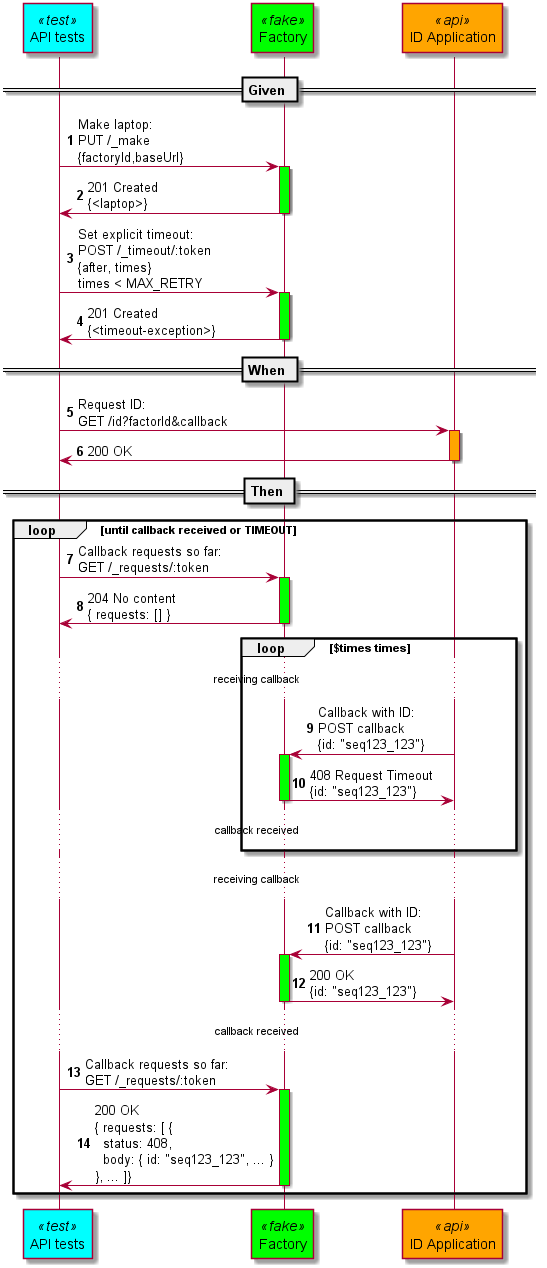

The diagram above was rendered by PlantUML. Its source (embedded in the PNG):
@startuml 03_negative_timeout

skinparam participant {
    backgroundColor<<test>> Aqua
    backgroundColor<<fake>> Lime
    backgroundColor<<api>> Orange
}

participant "API tests" as API <<test>> order 10
participant "Factory" as Factory <<fake>> order 20
participant "ID Application" as ID <<api>> order 30

autonumber

== Given ==

API -> Factory : Make laptop:\nPUT /_make\n{factoryId,baseUrl}
activate Factory #Lime
Factory -> API : 201 Created\n{<laptop>}
deactivate Factory

API -> Factory : Set explicit timeout:\nPOST /_timeout/:token\n{after, times}\ntimes < MAX_RETRY
activate Factory #Lime
Factory -> API : 201 Created\n{<timeout-exception>}
deactivate Factory

== When ==

API -> ID : Request ID:\nGET /id?factorId&callback
activate ID #Orange
ID -> API : 200 OK
deactivate ID

== Then ==

loop until callback received or TIMEOUT
    API -> Factory : Callback requests so far:\nGET /_requests/:token
    activate Factory #Lime
    Factory -> API : 204 No content\n{ requests: [] }
    deactivate Factory

    loop $times times
        ...receiving callback...
        {start} ID -> Factory : Callback with ID:\nPOST callback\n{id: "seq123_123"}
        activate Factory #Lime
        {end} Factory -> ID : 408 Request Timeout\n{id: "seq123_123"}
        deactivate Factory
        {start} <-> {end} : after ms
        ...callback received...
    end

    ...receiving callback...

    ID -> Factory : Callback with ID:\nPOST callback\n{id: "seq123_123"}
    activate Factory #Lime
    Factory -> ID : 200 OK\n{id: "seq123_123"}
    deactivate Factory

    ...callback received...

    API -> Factory : Callback requests so far:\nGET /_requests/:token
    activate Factory #Lime
    Factory -> API : 200 OK\n{ requests: [ {\n  status: 408,\n  body: { id: "seq123_123", ... }\n}, ... ]}
    deactivate Factory

end
@enduml